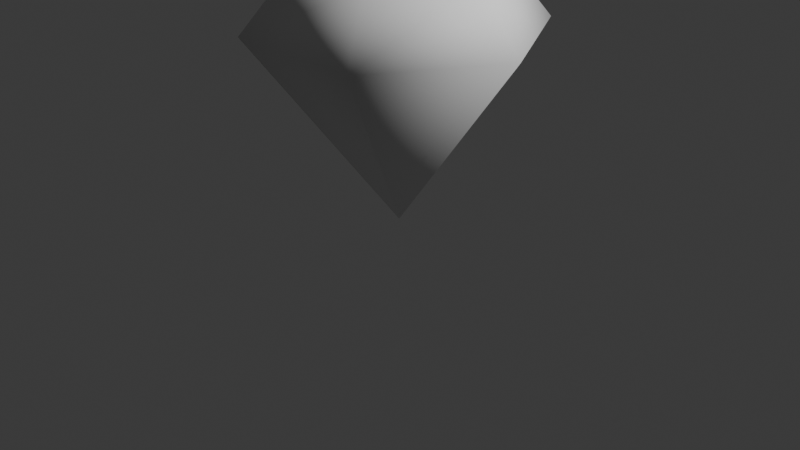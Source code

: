 # Source: diamond.blend  (saved by Blender 4.5.90; exported with 4.5.12 LTS)
import bpy
from mathutils import Matrix  # noqa: F401  (used for matrix-valued properties, if any)

bpy.ops.wm.read_factory_settings(use_empty=True)
scene = bpy.context.scene
scene.name = 'Scene'

# ---- collections
col_collection = bpy.data.collections.new('Collection'); scene.collection.children.link(col_collection)

# ---- world
world_world = bpy.data.worlds.new('World'); scene.world = world_world
world_world.use_nodes = True; world_world.node_tree.nodes.clear()
_N = world_world.node_tree.nodes; _L = world_world.node_tree.links
n0 = _N.new('ShaderNodeOutputWorld'); n0.name = 'World Output'; n0.location = (200, 100)
n1 = _N.new('ShaderNodeBackground'); n1.name = 'Background'; n1.location = (-200, 100)
n1.inputs[0].default_value = (0.05088, 0.05088, 0.05088, 1.0)
_L.new(n1.outputs[0], n0.inputs[0])
n0.is_active_output = True
world_world.color = (0.05088, 0.05088, 0.05088)
world_world.sun_shadow_jitter_overblur = 0.0

# ---- cameras
cam_camera = bpy.data.cameras.new('Camera')
cam_camera.clip_end = 100.0
cam_camera.ortho_scale = 7.314

# ---- lights
light_light = bpy.data.lights.new('Light', 'POINT')
light_light.energy = 1000.0
light_light.shadow_soft_size = 0.1

# ---- meshes
me_plane_001 = bpy.data.meshes.new('Plane.001')
me_plane_001.from_pydata([(0.0, -5.96e-08, 0.0), (-1.5, 5.96e-08, 2.0), (-1.0, 5.96e-08, 2.6), (5.162e-08, -2.98e-08, 0.0), (-0.75, -1.299, 2.0), (-0.5, -0.866, 2.6), (5.162e-08, 2.98e-08, 0.0), (0.75, -1.299, 2.0), (0.5, -0.866, 2.6), (-5.211e-15, 5.96e-08, 0.0), (1.5, 7.153e-08, 2.0), (1.0, 2.782e-08, 2.6), (-5.162e-08, 2.98e-08, 0.0), (0.75, 1.299, 2.0), (0.5, 0.866, 2.6), (-5.162e-08, -2.98e-08, 0.0), (-0.75, 1.299, 2.0), (-0.5, 0.866, 2.6)], [], [(14, 11, 8, 5, 2, 17), (1, 2, 5, 4), (4, 5, 8, 7), (7, 8, 11, 10), (10, 11, 14, 13), (13, 14, 17, 16), (16, 17, 2, 1), (0, 1, 4, 3), (3, 4, 7, 6), (6, 7, 10, 9), (9, 10, 13, 12), (12, 13, 16, 15), (15, 16, 1, 0)])
me_plane_001.polygons.foreach_set('use_smooth', [True] * 13)
_uv = me_plane_001.uv_layers.new(name='UVMap')
_uv.uv.foreach_set('vector', [0.6667, 2.6, 0.5, 2.6, 0.3333, 2.6, 0.1667, 2.6, 1.0, 2.6, 0.8333, 2.6, 0.0, 2.0, 0.0, 2.6, 0.1667, 2.6, 0.1667, 2.0, 0.1667, 2.0, 0.1667, 2.6, 0.3333, 2.6, 0.3333, 2.0, 0.3333, 2.0, 0.3333, 2.6, 0.5, 2.6, 0.5, 2.0, 0.5, 2.0, 0.5, 2.6, 0.6667, 2.6, 0.6667, 2.0, 0.6667, 2.0, 0.6667, 2.6, 0.8333, 2.6, 0.8333, 2.0, 0.8333, 2.0, 0.8333, 2.6, 1.0, 2.6, 1.0, 2.0, 0.0, 0.0, 0.0, 2.0, 0.1667, 2.0, 0.1667, 0.0, 0.1667, 0.0, 0.1667, 2.0, 0.3333, 2.0, 0.3333, 0.0, 0.3333, 0.0, 0.3333, 2.0, 0.5, 2.0, 0.5, 0.0, 0.5, 0.0, 0.5, 2.0, 0.6667, 2.0, 0.6667, 0.0, 0.6667, 0.0, 0.6667, 2.0, 0.8333, 2.0, 0.8333, 0.0, 0.8333, 0.0, 0.8333, 2.0, 1.0, 2.0, 1.0, 0.0])
me_plane_001.update()

# ---- objects
ob_light = bpy.data.objects.new('Light', light_light)
ob_camera = bpy.data.objects.new('Camera', cam_camera)
ob_plane = bpy.data.objects.new('Plane', me_plane_001)

# ---- transforms, parenting, visibility, modifiers, constraints
ob_light.location = (4.076, 1.005, 5.904)
ob_light.rotation_euler = (0.6503, 0.05522, 1.866)
ob_light.lock_rotations_4d = False
ob_light.empty_display_type = 'ARROWS'
ob_light.color = (0.0, 0.0, 0.0, 0.0)
ob_light.lineart.crease_threshold = 0.0
ob_camera.location = (7.359, -6.926, 4.958)
ob_camera.rotation_euler = (1.109, 0.0, 0.8149)
ob_camera.lock_rotations_4d = False
ob_camera.empty_display_type = 'ARROWS'
ob_camera.color = (0.0, 0.0, 0.0, 0.0)
ob_camera.display_type = 'WIRE'
ob_camera.lineart.crease_threshold = 0.0
ob_plane.location = (0.0, 0.0, 0.0)

# ---- collection membership
col_collection.objects.link(ob_light)
col_collection.objects.link(ob_camera)
col_collection.objects.link(ob_plane)

# ---- scene / render settings (as saved in the file)
scene.camera = ob_camera
scene.frame_start = 1; scene.frame_end = 250; scene.frame_set(1)
scene.render.engine = 'BLENDER_EEVEE_NEXT'
bpy.context.view_layer.update()
